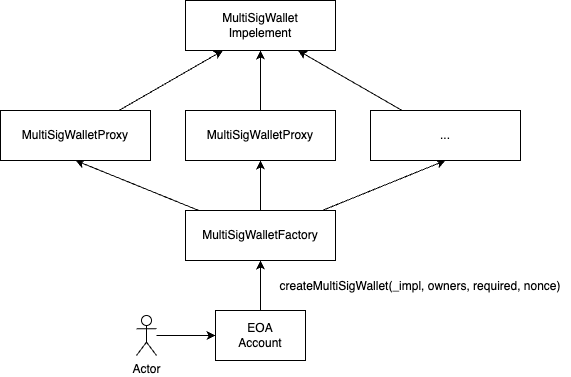

The diagram above was exported from draw.io. Its source (the exported page's mxGraphModel, read from the mxfile embedded in the PNG):
<mxGraphModel dx="1018" dy="741" grid="1" gridSize="10" guides="1" tooltips="1" connect="1" arrows="1" fold="1" page="1" pageScale="1" pageWidth="827" pageHeight="1169" math="0" shadow="0">
  <root>
    <mxCell id="0" />
    <mxCell id="1" parent="0" />
    <mxCell id="N_gCGQYjsC24diMFRnSb-1" style="edgeStyle=orthogonalEdgeStyle;rounded=0;orthogonalLoop=1;jettySize=auto;html=1;entryX=0.5;entryY=1;entryDx=0;entryDy=0;" edge="1" parent="1" source="N_gCGQYjsC24diMFRnSb-3" target="N_gCGQYjsC24diMFRnSb-9">
      <mxGeometry relative="1" as="geometry" />
    </mxCell>
    <mxCell id="N_gCGQYjsC24diMFRnSb-2" value="" style="edgeStyle=none;rounded=0;orthogonalLoop=1;jettySize=auto;html=1;" edge="1" parent="1" source="N_gCGQYjsC24diMFRnSb-3" target="N_gCGQYjsC24diMFRnSb-9">
      <mxGeometry relative="1" as="geometry" />
    </mxCell>
    <mxCell id="N_gCGQYjsC24diMFRnSb-3" value="EOA&lt;br /&gt;Account" style="rounded=0;whiteSpace=wrap;html=1;flipH=1;" diagramCategory="general" diagramName="Rectangle" vertex="1" parent="1">
      <mxGeometry x="369" y="540" width="90" height="50" as="geometry" />
    </mxCell>
    <mxCell id="N_gCGQYjsC24diMFRnSb-4" style="edgeStyle=orthogonalEdgeStyle;rounded=0;orthogonalLoop=1;jettySize=auto;html=1;entryX=0;entryY=0.5;entryDx=0;entryDy=0;" edge="1" parent="1" source="N_gCGQYjsC24diMFRnSb-5" target="N_gCGQYjsC24diMFRnSb-3">
      <mxGeometry relative="1" as="geometry" />
    </mxCell>
    <mxCell id="N_gCGQYjsC24diMFRnSb-5" value="Actor" style="shape=umlActor;verticalLabelPosition=bottom;labelBackgroundColor=#ffffff;verticalAlign=top;html=1;outlineConnect=0;flipH=1;" diagramCategory="general" diagramName="Actor" vertex="1" parent="1">
      <mxGeometry x="290" y="545" width="20" height="40" as="geometry" />
    </mxCell>
    <mxCell id="N_gCGQYjsC24diMFRnSb-6" style="edgeStyle=orthogonalEdgeStyle;rounded=0;orthogonalLoop=1;jettySize=auto;html=1;entryX=0.5;entryY=1;entryDx=0;entryDy=0;" edge="1" parent="1" source="N_gCGQYjsC24diMFRnSb-9" target="N_gCGQYjsC24diMFRnSb-15">
      <mxGeometry relative="1" as="geometry" />
    </mxCell>
    <mxCell id="N_gCGQYjsC24diMFRnSb-7" style="rounded=0;orthogonalLoop=1;jettySize=auto;html=1;entryX=0.5;entryY=1;entryDx=0;entryDy=0;" edge="1" parent="1" source="N_gCGQYjsC24diMFRnSb-9" target="N_gCGQYjsC24diMFRnSb-11">
      <mxGeometry relative="1" as="geometry" />
    </mxCell>
    <mxCell id="N_gCGQYjsC24diMFRnSb-8" style="rounded=0;orthogonalLoop=1;jettySize=auto;html=1;entryX=0.5;entryY=1;entryDx=0;entryDy=0;" edge="1" parent="1" source="N_gCGQYjsC24diMFRnSb-9" target="N_gCGQYjsC24diMFRnSb-13">
      <mxGeometry relative="1" as="geometry" />
    </mxCell>
    <mxCell id="N_gCGQYjsC24diMFRnSb-9" value="MultiSigWalletFactory" style="rounded=0;whiteSpace=wrap;html=1;flipH=1;" diagramCategory="general" diagramName="Rectangle" vertex="1" parent="1">
      <mxGeometry x="339" y="440" width="150" height="50" as="geometry" />
    </mxCell>
    <mxCell id="N_gCGQYjsC24diMFRnSb-10" style="rounded=0;orthogonalLoop=1;jettySize=auto;html=1;entryX=0.25;entryY=1;entryDx=0;entryDy=0;" edge="1" parent="1" source="N_gCGQYjsC24diMFRnSb-11" target="N_gCGQYjsC24diMFRnSb-16">
      <mxGeometry relative="1" as="geometry" />
    </mxCell>
    <mxCell id="N_gCGQYjsC24diMFRnSb-11" value="MultiSigWalletProxy" style="rounded=0;whiteSpace=wrap;html=1;flipH=1;" diagramCategory="general" diagramName="Rectangle" vertex="1" parent="1">
      <mxGeometry x="154" y="340" width="150" height="50" as="geometry" />
    </mxCell>
    <mxCell id="N_gCGQYjsC24diMFRnSb-12" style="rounded=0;orthogonalLoop=1;jettySize=auto;html=1;entryX=0.75;entryY=1;entryDx=0;entryDy=0;" edge="1" parent="1" source="N_gCGQYjsC24diMFRnSb-13" target="N_gCGQYjsC24diMFRnSb-16">
      <mxGeometry relative="1" as="geometry" />
    </mxCell>
    <mxCell id="N_gCGQYjsC24diMFRnSb-13" value="..." style="rounded=0;whiteSpace=wrap;html=1;flipH=1;" diagramCategory="general" diagramName="Rectangle" vertex="1" parent="1">
      <mxGeometry x="524" y="340" width="150" height="50" as="geometry" />
    </mxCell>
    <mxCell id="N_gCGQYjsC24diMFRnSb-14" style="edgeStyle=orthogonalEdgeStyle;rounded=0;orthogonalLoop=1;jettySize=auto;html=1;entryX=0.5;entryY=1;entryDx=0;entryDy=0;" edge="1" parent="1" source="N_gCGQYjsC24diMFRnSb-15" target="N_gCGQYjsC24diMFRnSb-16">
      <mxGeometry relative="1" as="geometry" />
    </mxCell>
    <mxCell id="N_gCGQYjsC24diMFRnSb-15" value="MultiSigWalletProxy" style="rounded=0;whiteSpace=wrap;html=1;flipH=1;" diagramCategory="general" diagramName="Rectangle" vertex="1" parent="1">
      <mxGeometry x="339" y="340" width="150" height="50" as="geometry" />
    </mxCell>
    <mxCell id="N_gCGQYjsC24diMFRnSb-16" value="MultiSigWallet&lt;br /&gt;Impelement" style="rounded=0;whiteSpace=wrap;html=1;flipH=1;" diagramCategory="general" diagramName="Rectangle" vertex="1" parent="1">
      <mxGeometry x="339" y="230" width="150" height="50" as="geometry" />
    </mxCell>
    <mxCell id="N_gCGQYjsC24diMFRnSb-17" value="createMultiSigWallet(_impl, owners, required, nonce)" style="text;html=1;strokeColor=none;fillColor=none;align=center;verticalAlign=middle;whiteSpace=wrap;rounded=0;" diagramCategory="general" diagramName="text" vertex="1" parent="1">
      <mxGeometry x="424" y="506" width="300" height="20" as="geometry" />
    </mxCell>
  </root>
</mxGraphModel>